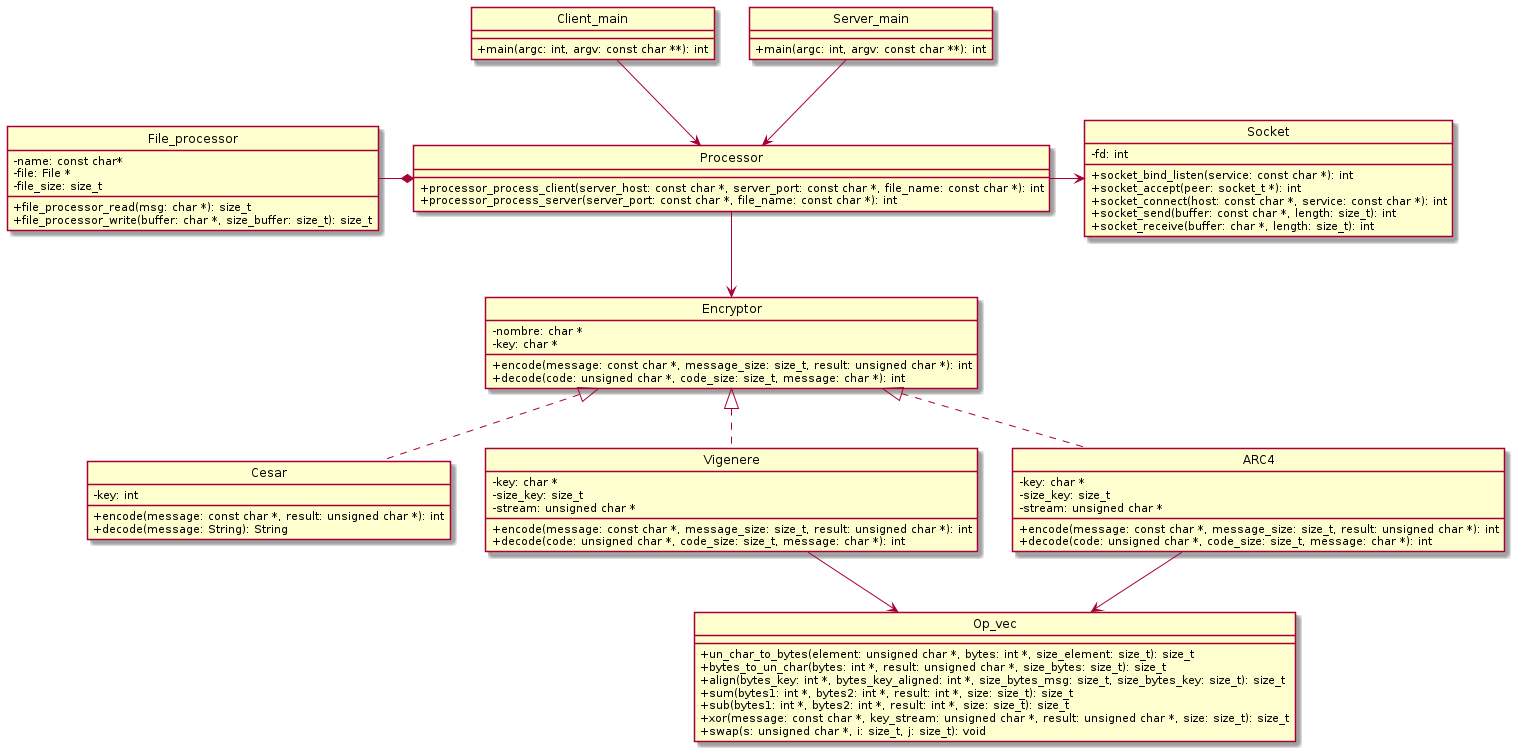

The diagram above was rendered by PlantUML. Its source (embedded in the PNG):
@startuml DC
hide circles
skinparam ClassAttributeIconSize 0
hide interface fields

Class Cesar{
    -key: int
    +encode(message: const char *, result: unsigned char *): int
    +decode(message: String): String
}

Class Vigenere{
    -key: char *
    -size_key: size_t
    -stream: unsigned char *
    +encode(message: const char *, message_size: size_t, result: unsigned char *): int
    +decode(code: unsigned char *, code_size: size_t, message: char *): int
}

Class ARC4{
    -key: char *
    -size_key: size_t
    -stream: unsigned char *
    +encode(message: const char *, message_size: size_t, result: unsigned char *): int
    +decode(code: unsigned char *, code_size: size_t, message: char *): int
}

Class Encryptor{
    -nombre: char *
    -key: char *
    +encode(message: const char *, message_size: size_t, result: unsigned char *): int
    +decode(code: unsigned char *, code_size: size_t, message: char *): int
}

Class Socket{
    -fd: int
    +socket_bind_listen(service: const char *): int
    +socket_accept(peer: socket_t *): int
    +socket_connect(host: const char *, service: const char *): int
    +socket_send(buffer: const char *, length: size_t): int
    +socket_receive(buffer: char *, length: size_t): int
}

Class File_processor{
    -name: const char*
    -file: File *
    -file_size: size_t
    +file_processor_read(msg: char *): size_t
    +file_processor_write(buffer: char *, size_buffer: size_t): size_t
}

class Processor{
    +processor_process_client(server_host: const char *, server_port: const char *, file_name: const char *): int
    +processor_process_server(server_port: const char *, file_name: const char *): int
}

Class Op_vec{
    +un_char_to_bytes(element: unsigned char *, bytes: int *, size_element: size_t): size_t
    +bytes_to_un_char(bytes: int *, result: unsigned char *, size_bytes: size_t): size_t
    +align(bytes_key: int *, bytes_key_aligned: int *, size_bytes_msg: size_t, size_bytes_key: size_t): size_t
    +sum(bytes1: int *, bytes2: int *, result: int *, size: size_t): size_t
    +sub(bytes1: int *, bytes2: int *, result: int *, size: size_t): size_t
    +xor(message: const char *, key_stream: unsigned char *, result: unsigned char *, size: size_t): size_t
    +swap(s: unsigned char *, i: size_t, j: size_t): void
}

Class Client_main{
    +main(argc: int, argv: const char **): int
}

Class Server_main{
    +main(argc: int, argv: const char **): int
}

Cesar .up.|> Encryptor
Vigenere .up.|> Encryptor
ARC4 .up.|> Encryptor
Processor *-left- File_processor
Processor -right-> Socket
Processor -down-> Encryptor
Vigenere -down-> Op_vec
ARC4 -down-> Op_vec
Client_main --> Processor
Server_main --> Processor

@enduml